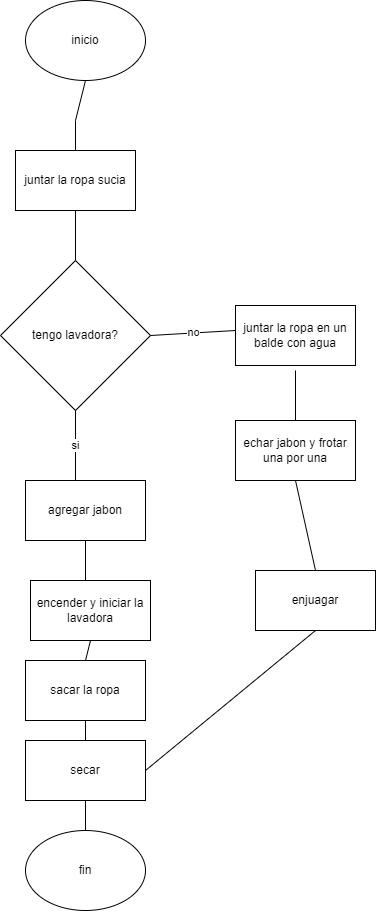

The diagram above was exported from draw.io. Its source (the exported page's mxGraphModel, read from the mxfile embedded in the PNG):
<mxGraphModel dx="1050" dy="573" grid="1" gridSize="10" guides="1" tooltips="1" connect="1" arrows="1" fold="1" page="1" pageScale="1" pageWidth="827" pageHeight="1169" math="0" shadow="0">
  <root>
    <mxCell id="0" />
    <mxCell id="1" parent="0" />
    <mxCell id="eDGLKFGteUg_rmvvkew--1" value="inicio" style="ellipse;whiteSpace=wrap;html=1;" vertex="1" parent="1">
      <mxGeometry x="320" y="30" width="120" height="80" as="geometry" />
    </mxCell>
    <mxCell id="eDGLKFGteUg_rmvvkew--2" value="juntar la ropa sucia" style="rounded=0;whiteSpace=wrap;html=1;" vertex="1" parent="1">
      <mxGeometry x="310" y="180" width="120" height="60" as="geometry" />
    </mxCell>
    <mxCell id="eDGLKFGteUg_rmvvkew--3" value="tengo lavadora?" style="rhombus;whiteSpace=wrap;html=1;" vertex="1" parent="1">
      <mxGeometry x="295" y="290" width="150" height="150" as="geometry" />
    </mxCell>
    <mxCell id="eDGLKFGteUg_rmvvkew--4" value="no" style="endArrow=none;html=1;rounded=0;exitX=1;exitY=0.5;exitDx=0;exitDy=0;" edge="1" parent="1" source="eDGLKFGteUg_rmvvkew--3">
      <mxGeometry width="50" height="50" relative="1" as="geometry">
        <mxPoint x="390" y="320" as="sourcePoint" />
        <mxPoint x="530" y="360" as="targetPoint" />
      </mxGeometry>
    </mxCell>
    <mxCell id="eDGLKFGteUg_rmvvkew--6" value="si" style="endArrow=none;html=1;rounded=0;exitX=0.5;exitY=1;exitDx=0;exitDy=0;" edge="1" parent="1" source="eDGLKFGteUg_rmvvkew--3">
      <mxGeometry width="50" height="50" relative="1" as="geometry">
        <mxPoint x="390" y="320" as="sourcePoint" />
        <mxPoint x="370" y="510" as="targetPoint" />
      </mxGeometry>
    </mxCell>
    <mxCell id="eDGLKFGteUg_rmvvkew--7" value="" style="endArrow=none;html=1;rounded=0;entryX=0.5;entryY=1;entryDx=0;entryDy=0;exitX=0.5;exitY=0;exitDx=0;exitDy=0;" edge="1" parent="1" source="eDGLKFGteUg_rmvvkew--3" target="eDGLKFGteUg_rmvvkew--2">
      <mxGeometry width="50" height="50" relative="1" as="geometry">
        <mxPoint x="390" y="320" as="sourcePoint" />
        <mxPoint x="440" y="270" as="targetPoint" />
      </mxGeometry>
    </mxCell>
    <mxCell id="eDGLKFGteUg_rmvvkew--8" value="" style="endArrow=none;html=1;rounded=0;entryX=0.5;entryY=1;entryDx=0;entryDy=0;exitX=0.5;exitY=0;exitDx=0;exitDy=0;" edge="1" parent="1" source="eDGLKFGteUg_rmvvkew--2" target="eDGLKFGteUg_rmvvkew--1">
      <mxGeometry width="50" height="50" relative="1" as="geometry">
        <mxPoint x="450" y="330" as="sourcePoint" />
        <mxPoint x="500" y="280" as="targetPoint" />
        <Array as="points">
          <mxPoint x="370" y="150" />
        </Array>
      </mxGeometry>
    </mxCell>
    <mxCell id="eDGLKFGteUg_rmvvkew--9" value="agregar jabon" style="rounded=0;whiteSpace=wrap;html=1;" vertex="1" parent="1">
      <mxGeometry x="320" y="510" width="120" height="60" as="geometry" />
    </mxCell>
    <mxCell id="eDGLKFGteUg_rmvvkew--10" value="" style="endArrow=none;html=1;rounded=0;exitX=0.5;exitY=1;exitDx=0;exitDy=0;" edge="1" parent="1" source="eDGLKFGteUg_rmvvkew--9">
      <mxGeometry width="50" height="50" relative="1" as="geometry">
        <mxPoint x="450" y="450" as="sourcePoint" />
        <mxPoint x="380" y="610" as="targetPoint" />
      </mxGeometry>
    </mxCell>
    <mxCell id="eDGLKFGteUg_rmvvkew--11" value="encender y iniciar la lavadora" style="rounded=0;whiteSpace=wrap;html=1;" vertex="1" parent="1">
      <mxGeometry x="325" y="610" width="120" height="60" as="geometry" />
    </mxCell>
    <mxCell id="eDGLKFGteUg_rmvvkew--12" value="sacar la ropa" style="rounded=0;whiteSpace=wrap;html=1;" vertex="1" parent="1">
      <mxGeometry x="320" y="690" width="120" height="60" as="geometry" />
    </mxCell>
    <mxCell id="eDGLKFGteUg_rmvvkew--13" value="" style="endArrow=none;html=1;rounded=0;entryX=0.5;entryY=1;entryDx=0;entryDy=0;" edge="1" parent="1" target="eDGLKFGteUg_rmvvkew--11">
      <mxGeometry width="50" height="50" relative="1" as="geometry">
        <mxPoint x="380" y="690" as="sourcePoint" />
        <mxPoint x="500" y="560" as="targetPoint" />
      </mxGeometry>
    </mxCell>
    <mxCell id="eDGLKFGteUg_rmvvkew--14" value="fin" style="ellipse;whiteSpace=wrap;html=1;" vertex="1" parent="1">
      <mxGeometry x="320" y="860" width="120" height="80" as="geometry" />
    </mxCell>
    <mxCell id="eDGLKFGteUg_rmvvkew--15" value="" style="endArrow=none;html=1;rounded=0;" edge="1" parent="1" source="eDGLKFGteUg_rmvvkew--14">
      <mxGeometry width="50" height="50" relative="1" as="geometry">
        <mxPoint x="450" y="950" as="sourcePoint" />
        <mxPoint x="380" y="830" as="targetPoint" />
      </mxGeometry>
    </mxCell>
    <mxCell id="eDGLKFGteUg_rmvvkew--16" value="juntar la ropa en un balde con agua" style="rounded=0;whiteSpace=wrap;html=1;" vertex="1" parent="1">
      <mxGeometry x="530" y="335" width="120" height="60" as="geometry" />
    </mxCell>
    <mxCell id="eDGLKFGteUg_rmvvkew--17" value="echar jabon y frotar una por una" style="rounded=0;whiteSpace=wrap;html=1;" vertex="1" parent="1">
      <mxGeometry x="530" y="450" width="120" height="60" as="geometry" />
    </mxCell>
    <mxCell id="eDGLKFGteUg_rmvvkew--18" value="enjuagar" style="rounded=0;whiteSpace=wrap;html=1;" vertex="1" parent="1">
      <mxGeometry x="550" y="600" width="120" height="60" as="geometry" />
    </mxCell>
    <mxCell id="eDGLKFGteUg_rmvvkew--19" value="secar" style="rounded=0;whiteSpace=wrap;html=1;" vertex="1" parent="1">
      <mxGeometry x="320" y="770" width="120" height="60" as="geometry" />
    </mxCell>
    <mxCell id="eDGLKFGteUg_rmvvkew--20" value="" style="endArrow=none;html=1;rounded=0;entryX=0.5;entryY=1;entryDx=0;entryDy=0;" edge="1" parent="1" target="eDGLKFGteUg_rmvvkew--12">
      <mxGeometry width="50" height="50" relative="1" as="geometry">
        <mxPoint x="380" y="770" as="sourcePoint" />
        <mxPoint x="410" y="750" as="targetPoint" />
      </mxGeometry>
    </mxCell>
    <mxCell id="eDGLKFGteUg_rmvvkew--21" value="" style="endArrow=none;html=1;rounded=0;entryX=0.5;entryY=1;entryDx=0;entryDy=0;exitX=0.5;exitY=0;exitDx=0;exitDy=0;" edge="1" parent="1" source="eDGLKFGteUg_rmvvkew--18" target="eDGLKFGteUg_rmvvkew--17">
      <mxGeometry width="50" height="50" relative="1" as="geometry">
        <mxPoint x="450" y="630" as="sourcePoint" />
        <mxPoint x="500" y="580" as="targetPoint" />
        <Array as="points" />
      </mxGeometry>
    </mxCell>
    <mxCell id="eDGLKFGteUg_rmvvkew--22" value="" style="endArrow=none;html=1;rounded=0;exitX=0.5;exitY=0;exitDx=0;exitDy=0;" edge="1" parent="1" source="eDGLKFGteUg_rmvvkew--17">
      <mxGeometry width="50" height="50" relative="1" as="geometry">
        <mxPoint x="565" y="445" as="sourcePoint" />
        <mxPoint x="590" y="400" as="targetPoint" />
      </mxGeometry>
    </mxCell>
    <mxCell id="eDGLKFGteUg_rmvvkew--23" value="" style="endArrow=none;html=1;rounded=0;exitX=1;exitY=0.5;exitDx=0;exitDy=0;entryX=0.5;entryY=1;entryDx=0;entryDy=0;" edge="1" parent="1" source="eDGLKFGteUg_rmvvkew--19" target="eDGLKFGteUg_rmvvkew--18">
      <mxGeometry width="50" height="50" relative="1" as="geometry">
        <mxPoint x="610" y="785" as="sourcePoint" />
        <mxPoint x="610" y="670" as="targetPoint" />
      </mxGeometry>
    </mxCell>
  </root>
</mxGraphModel>